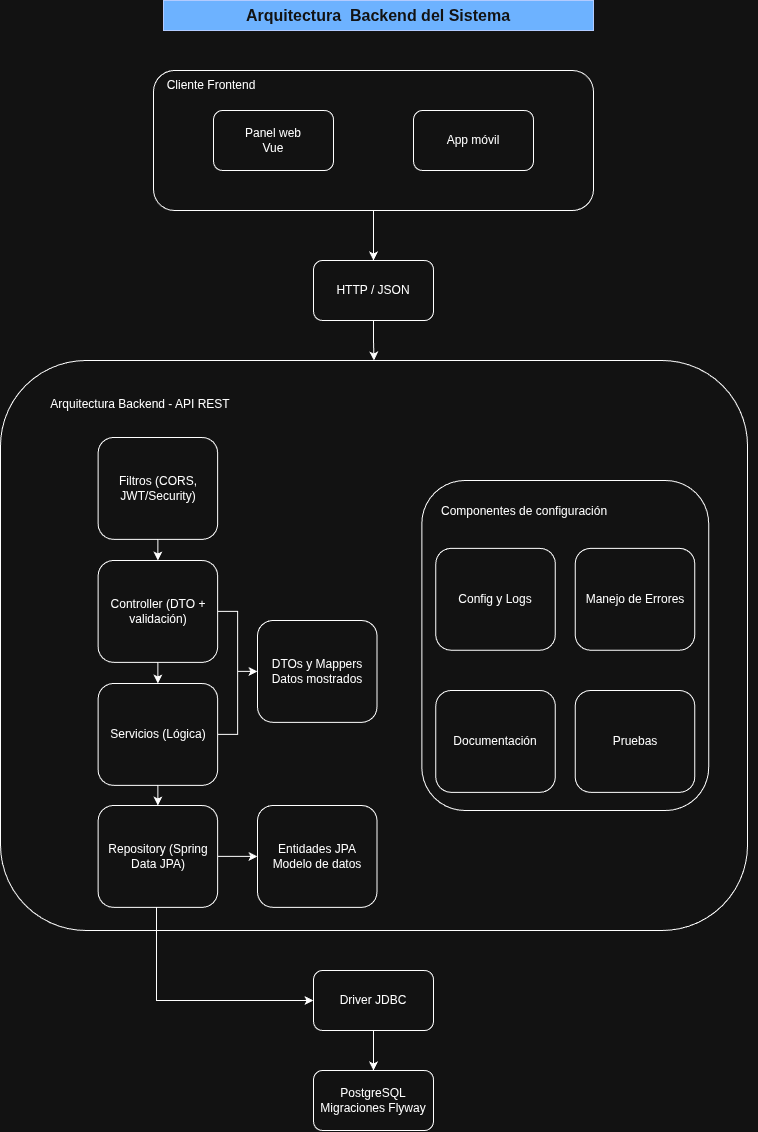

The diagram above was exported from draw.io. Its source (the exported page's mxGraphModel, read from the mxfile embedded in the PNG):
<mxGraphModel dx="2049" dy="1109" grid="1" gridSize="10" guides="1" tooltips="1" connect="1" arrows="1" fold="1" page="1" pageScale="1" pageWidth="827" pageHeight="1169" math="0" shadow="0">
  <root>
    <mxCell id="0" />
    <mxCell id="1" parent="0" />
    <mxCell id="l2Ota6COFPdXONb1doIN-47" edge="1" parent="1" source="Jw0i-9m1zQZ_rY8h2y6b-4" style="edgeStyle=orthogonalEdgeStyle;rounded=0;orthogonalLoop=1;jettySize=auto;html=1;defaultLabelBackgroundColor=page;" target="l2Ota6COFPdXONb1doIN-2" value="">
      <mxGeometry relative="1" as="geometry" />
    </mxCell>
    <mxCell id="Jw0i-9m1zQZ_rY8h2y6b-4" parent="1" style="rounded=1;whiteSpace=wrap;html=1;roundedPerimeter=1;" value="HTTP / JSON" vertex="1">
      <mxGeometry height="60" width="120" x="362" y="280" as="geometry" />
    </mxCell>
    <mxCell id="Jw0i-9m1zQZ_rY8h2y6b-7" connectable="0" parent="1" style="group" value="" vertex="1">
      <mxGeometry height="140" width="440" x="202" y="90" as="geometry" />
    </mxCell>
    <mxCell id="Jw0i-9m1zQZ_rY8h2y6b-5" parent="Jw0i-9m1zQZ_rY8h2y6b-7" style="rounded=1;whiteSpace=wrap;html=1;roundedPerimeter=1;align=left;" value="" vertex="1">
      <mxGeometry height="140" width="440" as="geometry" />
    </mxCell>
    <mxCell id="Jw0i-9m1zQZ_rY8h2y6b-1" parent="Jw0i-9m1zQZ_rY8h2y6b-7" style="rounded=1;whiteSpace=wrap;html=1;roundedPerimeter=1;" value="Panel web&lt;div&gt;Vue&lt;/div&gt;" vertex="1">
      <mxGeometry height="60" width="120" x="60" y="40" as="geometry" />
    </mxCell>
    <mxCell id="Jw0i-9m1zQZ_rY8h2y6b-2" parent="Jw0i-9m1zQZ_rY8h2y6b-7" style="rounded=1;whiteSpace=wrap;html=1;roundedPerimeter=1;" value="App móvil" vertex="1">
      <mxGeometry height="60" width="120" x="260" y="40" as="geometry" />
    </mxCell>
    <mxCell id="Jw0i-9m1zQZ_rY8h2y6b-6" parent="Jw0i-9m1zQZ_rY8h2y6b-7" style="text;html=1;whiteSpace=wrap;strokeColor=none;fillColor=none;align=center;verticalAlign=middle;rounded=0;" value="Cliente Frontend" vertex="1">
      <mxGeometry height="30" width="96" x="10" as="geometry" />
    </mxCell>
    <mxCell id="Jw0i-9m1zQZ_rY8h2y6b-8" parent="1" style="text;html=1;whiteSpace=wrap;strokeColor=#001DBC;fillColor=#0050ef;align=center;verticalAlign=middle;rounded=0;fontColor=#ffffff;fontStyle=1;fontSize=16;" value="Arquitectura&amp;nbsp; Backend del Sistema" vertex="1">
      <mxGeometry height="30" width="430" x="212" y="20" as="geometry" />
    </mxCell>
    <mxCell id="l2Ota6COFPdXONb1doIN-1" connectable="0" parent="1" style="group" value="" vertex="1">
      <mxGeometry height="560" width="757" x="49" y="390" as="geometry" />
    </mxCell>
    <mxCell id="l2Ota6COFPdXONb1doIN-2" parent="l2Ota6COFPdXONb1doIN-1" style="rounded=1;whiteSpace=wrap;html=1;roundedPerimeter=1;align=left;" value="" vertex="1">
      <mxGeometry height="570" width="747.0394736842105" y="-10" as="geometry" />
    </mxCell>
    <mxCell id="l2Ota6COFPdXONb1doIN-5" parent="l2Ota6COFPdXONb1doIN-1" style="text;html=1;whiteSpace=wrap;strokeColor=none;fillColor=none;align=center;verticalAlign=middle;rounded=0;" value="Arquitectura Backend - API REST" vertex="1">
      <mxGeometry height="67.87878787878788" width="203.73803827751198" x="37.84547248803828" y="0.0006403659233842089" as="geometry" />
    </mxCell>
    <mxCell id="vJayIU9UX9ht_4sTg_3I-14" edge="1" parent="l2Ota6COFPdXONb1doIN-1" source="l2Ota6COFPdXONb1doIN-10" style="edgeStyle=orthogonalEdgeStyle;rounded=0;orthogonalLoop=1;jettySize=auto;html=1;defaultLabelBackgroundColor=page;" target="l2Ota6COFPdXONb1doIN-11" value="">
      <mxGeometry relative="1" as="geometry" />
    </mxCell>
    <mxCell id="l2Ota6COFPdXONb1doIN-10" parent="l2Ota6COFPdXONb1doIN-1" style="rounded=1;whiteSpace=wrap;html=1;roundedPerimeter=1;fontStyle=0" value="Filtros&amp;nbsp;(CORS, JWT/Security)" vertex="1">
      <mxGeometry height="101.8181818181818" width="119.52631578947368" x="97.61315789473684" y="67.00166952544309" as="geometry" />
    </mxCell>
    <mxCell id="vJayIU9UX9ht_4sTg_3I-12" edge="1" parent="l2Ota6COFPdXONb1doIN-1" source="l2Ota6COFPdXONb1doIN-11" style="edgeStyle=orthogonalEdgeStyle;rounded=0;orthogonalLoop=1;jettySize=auto;html=1;defaultLabelBackgroundColor=page;" target="vJayIU9UX9ht_4sTg_3I-7" value="">
      <mxGeometry relative="1" as="geometry" />
    </mxCell>
    <mxCell id="vJayIU9UX9ht_4sTg_3I-15" edge="1" parent="l2Ota6COFPdXONb1doIN-1" source="l2Ota6COFPdXONb1doIN-11" style="edgeStyle=orthogonalEdgeStyle;rounded=0;orthogonalLoop=1;jettySize=auto;html=1;defaultLabelBackgroundColor=page;" target="l2Ota6COFPdXONb1doIN-12" value="">
      <mxGeometry relative="1" as="geometry" />
    </mxCell>
    <mxCell id="l2Ota6COFPdXONb1doIN-11" parent="l2Ota6COFPdXONb1doIN-1" style="rounded=1;whiteSpace=wrap;html=1;roundedPerimeter=1;" value="Controller (DTO + validación)" vertex="1">
      <mxGeometry height="101.8181818181818" width="119.52631578947368" x="97.61315789473684" y="190.00355631789594" as="geometry" />
    </mxCell>
    <mxCell id="vJayIU9UX9ht_4sTg_3I-13" edge="1" parent="l2Ota6COFPdXONb1doIN-1" source="l2Ota6COFPdXONb1doIN-12" style="edgeStyle=orthogonalEdgeStyle;rounded=0;orthogonalLoop=1;jettySize=auto;html=1;defaultLabelBackgroundColor=page;" target="vJayIU9UX9ht_4sTg_3I-7" value="">
      <mxGeometry relative="1" as="geometry" />
    </mxCell>
    <mxCell id="vJayIU9UX9ht_4sTg_3I-16" edge="1" parent="l2Ota6COFPdXONb1doIN-1" source="l2Ota6COFPdXONb1doIN-12" style="edgeStyle=orthogonalEdgeStyle;rounded=0;orthogonalLoop=1;jettySize=auto;html=1;defaultLabelBackgroundColor=page;" target="l2Ota6COFPdXONb1doIN-13" value="">
      <mxGeometry relative="1" as="geometry" />
    </mxCell>
    <mxCell id="l2Ota6COFPdXONb1doIN-12" parent="l2Ota6COFPdXONb1doIN-1" style="rounded=1;whiteSpace=wrap;html=1;roundedPerimeter=1;" value="Servicios (Lógica)" vertex="1">
      <mxGeometry height="101.82" width="119.52631578947368" x="97.61315789473684" y="313" as="geometry" />
    </mxCell>
    <mxCell id="vJayIU9UX9ht_4sTg_3I-11" edge="1" parent="l2Ota6COFPdXONb1doIN-1" source="l2Ota6COFPdXONb1doIN-13" style="edgeStyle=orthogonalEdgeStyle;rounded=0;orthogonalLoop=1;jettySize=auto;html=1;defaultLabelBackgroundColor=page;" target="vJayIU9UX9ht_4sTg_3I-8" value="">
      <mxGeometry relative="1" as="geometry" />
    </mxCell>
    <mxCell id="l2Ota6COFPdXONb1doIN-13" parent="l2Ota6COFPdXONb1doIN-1" style="rounded=1;whiteSpace=wrap;html=1;roundedPerimeter=1;" value="Repository (Spring Data JPA)" vertex="1">
      <mxGeometry height="101.8181818181818" width="119.52631578947368" x="97.61315789473684" y="435.0045454545454" as="geometry" />
    </mxCell>
    <mxCell id="vJayIU9UX9ht_4sTg_3I-7" parent="l2Ota6COFPdXONb1doIN-1" style="rounded=1;whiteSpace=wrap;html=1;roundedPerimeter=1;" value="DTOs y Mappers&lt;div&gt;Datos mostrados&lt;/div&gt;" vertex="1">
      <mxGeometry height="101.82" width="119.52631578947368" x="256.9815789473684" y="250" as="geometry" />
    </mxCell>
    <mxCell id="vJayIU9UX9ht_4sTg_3I-8" parent="l2Ota6COFPdXONb1doIN-1" style="rounded=1;whiteSpace=wrap;html=1;roundedPerimeter=1;" value="Entidades JPA&lt;div&gt;Modelo de datos&lt;/div&gt;" vertex="1">
      <mxGeometry height="101.8181818181818" width="119.52631578947368" x="256.9815789473684" y="435" as="geometry" />
    </mxCell>
    <mxCell id="vJayIU9UX9ht_4sTg_3I-18" connectable="0" parent="l2Ota6COFPdXONb1doIN-1" style="group" value="" vertex="1">
      <mxGeometry height="367.13" width="286.86315789473684" x="421.33026315789476" y="110" as="geometry" />
    </mxCell>
    <mxCell id="l2Ota6COFPdXONb1doIN-18" parent="vJayIU9UX9ht_4sTg_3I-18" style="rounded=1;whiteSpace=wrap;html=1;roundedPerimeter=1;" value="" vertex="1">
      <mxGeometry height="330" width="286.86315789473684" as="geometry" />
    </mxCell>
    <mxCell id="l2Ota6COFPdXONb1doIN-19" parent="vJayIU9UX9ht_4sTg_3I-18" style="rounded=1;whiteSpace=wrap;html=1;roundedPerimeter=1;" value="Config y Logs" vertex="1">
      <mxGeometry height="101.8181818181818" width="119.52631578947368" x="13.944736842105264" y="67.87757575757576" as="geometry" />
    </mxCell>
    <mxCell id="l2Ota6COFPdXONb1doIN-20" parent="vJayIU9UX9ht_4sTg_3I-18" style="rounded=1;whiteSpace=wrap;html=1;roundedPerimeter=1;" value="Manejo de Errores" vertex="1">
      <mxGeometry height="101.8181818181818" width="119.52631578947368" x="153.3921052631579" y="67.87757575757576" as="geometry" />
    </mxCell>
    <mxCell id="l2Ota6COFPdXONb1doIN-33" parent="vJayIU9UX9ht_4sTg_3I-18" style="rounded=1;whiteSpace=wrap;html=1;roundedPerimeter=1;" value="Documentación" vertex="1">
      <mxGeometry height="101.82" width="119.52631578947368" x="13.944736842105264" y="210" as="geometry" />
    </mxCell>
    <mxCell id="l2Ota6COFPdXONb1doIN-34" parent="vJayIU9UX9ht_4sTg_3I-18" style="rounded=1;whiteSpace=wrap;html=1;roundedPerimeter=1;" value="Pruebas" vertex="1">
      <mxGeometry height="101.8181818181818" width="119.52631578947368" x="153.3921052631579" y="210.0045454545454" as="geometry" />
    </mxCell>
    <mxCell id="l2Ota6COFPdXONb1doIN-50" parent="vJayIU9UX9ht_4sTg_3I-18" style="text;html=1;whiteSpace=wrap;strokeColor=none;fillColor=none;align=left;verticalAlign=middle;rounded=0;" value="Componentes de configuración" vertex="1">
      <mxGeometry height="50.9090909090909" width="229.09210526315792" x="17.928947368421053" y="5.089696969696973" as="geometry" />
    </mxCell>
    <mxCell id="l2Ota6COFPdXONb1doIN-49" edge="1" parent="1" source="l2Ota6COFPdXONb1doIN-6" style="edgeStyle=orthogonalEdgeStyle;rounded=0;orthogonalLoop=1;jettySize=auto;html=1;defaultLabelBackgroundColor=page;" target="l2Ota6COFPdXONb1doIN-8" value="">
      <mxGeometry relative="1" as="geometry" />
    </mxCell>
    <mxCell id="l2Ota6COFPdXONb1doIN-6" parent="1" style="rounded=1;whiteSpace=wrap;html=1;roundedPerimeter=1;" value="Driver JDBC" vertex="1">
      <mxGeometry height="60" width="120" x="362" y="990" as="geometry" />
    </mxCell>
    <mxCell id="l2Ota6COFPdXONb1doIN-8" parent="1" style="rounded=1;whiteSpace=wrap;html=1;roundedPerimeter=1;" value="PostgreSQL&lt;div&gt;Migraciones Flyway&lt;/div&gt;" vertex="1">
      <mxGeometry height="60" width="120" x="362" y="1090" as="geometry" />
    </mxCell>
    <mxCell id="l2Ota6COFPdXONb1doIN-35" edge="1" parent="1" source="Jw0i-9m1zQZ_rY8h2y6b-5" style="edgeStyle=orthogonalEdgeStyle;rounded=0;orthogonalLoop=1;jettySize=auto;html=1;defaultLabelBackgroundColor=page;" target="Jw0i-9m1zQZ_rY8h2y6b-4" value="">
      <mxGeometry relative="1" as="geometry" />
    </mxCell>
    <mxCell id="vJayIU9UX9ht_4sTg_3I-17" edge="1" parent="1" source="l2Ota6COFPdXONb1doIN-13" style="edgeStyle=orthogonalEdgeStyle;rounded=0;orthogonalLoop=1;jettySize=auto;html=1;defaultLabelBackgroundColor=page;" target="l2Ota6COFPdXONb1doIN-6">
      <mxGeometry relative="1" as="geometry">
        <Array as="points">
          <mxPoint x="205" y="1020" />
        </Array>
      </mxGeometry>
    </mxCell>
  </root>
</mxGraphModel>